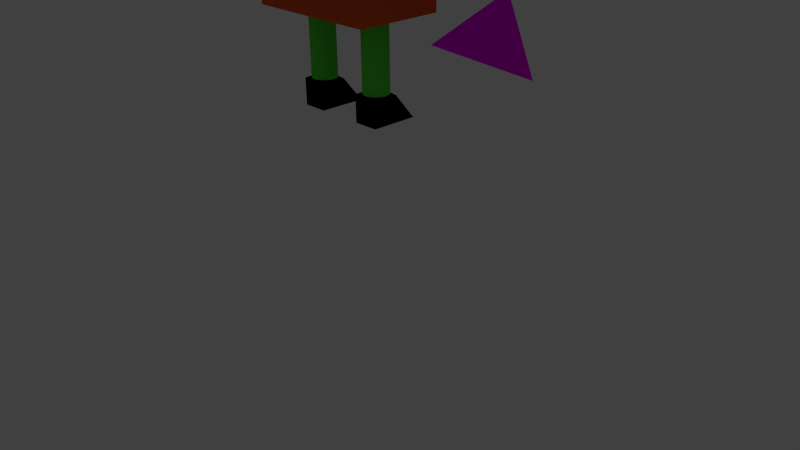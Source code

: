 # Source: standardModelwithoutBackup_v2.blend  (saved by Blender 2.75.0; exported with 4.5.12 LTS)
import bpy
from mathutils import Matrix  # noqa: F401  (used for matrix-valued properties, if any)

bpy.ops.wm.read_factory_settings(use_empty=True)
scene = bpy.context.scene
scene.name = 'Scene'

# ---- collections
col_collection_1 = bpy.data.collections.new('Collection 1'); scene.collection.children.link(col_collection_1)
col_collection_1.hide_render = True
col_collection_1.hide_viewport = True
col_collection_2 = bpy.data.collections.new('Collection 2'); scene.collection.children.link(col_collection_2)
col_collection_3 = bpy.data.collections.new('Collection 3'); scene.collection.children.link(col_collection_3)
col_collection_11 = bpy.data.collections.new('Collection 11'); scene.collection.children.link(col_collection_11)
col_collection_11.hide_render = True
col_collection_11.hide_viewport = True

# ---- images (referenced by path relative to the original .blend; pixels are not part of the script)
import os
ASSET_DIR = os.environ.get("B2B_ASSET_DIR", "")  # directory of the original .blend (textures are referenced by path, not embedded)
HERE = os.path.dirname(os.path.abspath(__file__))  # packed textures are extracted next to this script under _unpacked/

def load_image(name, relpath, width, height, colorspace="sRGB"):
    """Load a texture the original file referenced (path relative to the .blend, or extracted next to this script)."""
    p = next((c for c in (os.path.join(HERE, relpath), os.path.join(ASSET_DIR, relpath)) if relpath and os.path.exists(c)), "")
    if p:
        img = bpy.data.images.load(p, check_existing=True)
        img.name = name
    else:  # same state as the original file: an image datablock whose file is absent (Cycles renders it pink)
        img = bpy.data.images.new(name, width, height)
        img.source = "FILE"
        img.filepath = "//" + (relpath or name)
    img.colorspace_settings.name = colorspace
    return img
img_geo_texture_png = load_image('GEO_Texture.png', 'GEO_Texture.png', 1024, 1024, 'sRGB')

# ---- materials (node trees are filled in below, after node groups)
mat_geo_texture = bpy.data.materials.new('Geo_texture')
mat_geo_texture.alpha_threshold = 0.0
mat_geo_texture.diffuse_color = (0.64, 0.64, 0.64, 1.0)
mat_geo_texture.specular_color = (0.5, 0.5, 0.5)
mat_geo_texture.roughness = 0.5
mat_geo_texture.specular_intensity = 1.0
mat_foot = bpy.data.materials.new('foot')
mat_foot.alpha_threshold = 0.0
mat_foot.diffuse_color = (0.0, 0.0, 0.0, 1.0)
mat_foot.roughness = 0.5
mat_foot.line_color = (0.0, 0.0, 0.0, 1.0)
mat_leg = bpy.data.materials.new('leg')
mat_leg.alpha_threshold = 0.0
mat_leg.diffuse_color = (0.09723, 0.8, 0.05313, 1.0)
mat_leg.roughness = 0.5
mat_leg.line_color = (0.0, 0.0, 0.0, 1.0)
mat_arm = bpy.data.materials.new('arm')
mat_arm.alpha_threshold = 0.0
mat_arm.diffuse_color = (0.106, 0.3521, 0.8, 1.0)
mat_arm.roughness = 0.5
mat_torso = bpy.data.materials.new('torso')
mat_torso.alpha_threshold = 0.0
mat_torso.diffuse_color = (0.8, 0.1104, 0.02701, 1.0)
mat_torso.roughness = 0.5
mat_torso.line_color = (0.0, 0.0, 0.0, 1.0)
mat_face = bpy.data.materials.new('face')
mat_face.alpha_threshold = 0.0
mat_face.diffuse_color = (0.8, 0.5898, 0.2262, 1.0)
mat_face.roughness = 0.5
mat_face.line_color = (0.0, 0.0, 0.0, 1.0)
mat_hair = bpy.data.materials.new('hair')
mat_hair.alpha_threshold = 0.0
mat_hair.diffuse_color = (0.8, 0.1329, 0.02321, 1.0)
mat_hair.roughness = 0.5

# ---- material node trees
mat_geo_texture.use_nodes = True; mat_geo_texture.node_tree.nodes.clear()
_N = mat_geo_texture.node_tree.nodes; _L = mat_geo_texture.node_tree.links
n0 = _N.new('ShaderNodeOutputMaterial'); n0.name = 'Material Output'; n0.location = (300, 300)
n1 = _N.new('ShaderNodeBsdfDiffuse'); n1.name = 'Diffuse BSDF'; n1.location = (10, 300)
n2 = _N.new('ShaderNodeTexImage'); n2.name = 'Image Texture'; n2.location = (-209, 306)
n2.width = 140
n2.image = img_geo_texture_png
_L.new(n1.outputs[0], n0.inputs[0])
_L.new(n2.outputs[0], n1.inputs[0])
n0.is_active_output = True

# ---- world
world_world = bpy.data.worlds.new('World'); scene.world = world_world
world_world.color = (0.05088, 0.05088, 0.05088)
world_world.use_sun_shadow = False
world_world.sun_shadow_jitter_overblur = 0.0
world_world.cycles.sampling_method = 'MANUAL'
world_world.cycles.sample_map_resolution = 256

# ---- cameras
cam_camera = bpy.data.cameras.new('Camera')
cam_camera.clip_end = 100.0
cam_camera.lens = 35.0
cam_camera.sensor_width = 32.0
cam_camera.sensor_height = 18.0
cam_camera.ortho_scale = 7.314
cam_camera.dof.focus_distance = 0.0

# ---- lights
light_lamp = bpy.data.lights.new('Lamp', 'POINT')
light_lamp.transmission_factor = 0.0
light_lamp.cutoff_distance = 30.0
light_lamp.energy = 100.0
light_lamp.shadow_buffer_clip_start = 1.001
light_lamp.shadow_soft_size = 0.1
light_lamp.shadow_maximum_resolution = 0.006
light_lamp.use_absolute_resolution = True
light_lamp.cycles.use_multiple_importance_sampling = False

# ---- meshes
me_cube = bpy.data.meshes.new('Cube')
me_cube.from_pydata([(0.0397, -0.9491, -1.434), (0.0397, -0.9491, 1.434), (-0.0397, -1.0, 1.606), (-0.0397, -1.0, -1.606), (0.0397, 0.3214, 1e-06), (-0.0397, 0.4231, 0.0)], [], [(0, 1, 2, 3), (0, 4, 1), (1, 4, 5, 2), (2, 5, 3), (4, 0, 3, 5)])
me_cube.polygons.foreach_set('use_smooth', [True] * 5)
_k = set([(0, 1), (0, 3), (0, 4), (1, 2), (1, 4), (2, 3), (2, 5), (3, 5), (4, 5)])
me_cube.attributes.new('sharp_edge', 'BOOLEAN', 'EDGE').data.foreach_set('value', [ (min(e.vertices), max(e.vertices)) in _k for e in me_cube.edges])
_uv = me_cube.uv_layers.new(name='UVMap')
_uv.uv.foreach_set('vector', [0.6919, 0.3207, 0.2324, 0.3207, 0.2009, 0.2345, 0.7155, 0.2345, 0.6919, 0.3207, 0.4621, 0.5244, 0.2324, 0.3207, 0.2324, 0.3207, 0.4621, 0.5244, 0.402, 0.5958, 0.1446, 0.3677, 0.1993, 0.8905, 0.4567, 0.6624, 0.714, 0.8905, 0.4621, 0.5244, 0.6919, 0.3207, 0.76, 0.3638, 0.5027, 0.5919])
me_cube.materials.append(mat_geo_texture)
me_cube.use_remesh_preserve_volume = False
me_cube.use_remesh_preserve_attributes = False
me_cube.use_mirror_vertex_groups = False
me_cube.update()
me_cube.normals_split_custom_set([tuple(v) for v in zip(*[iter([0.5394, -0.8421, 0.0, 0.5394, -0.8421, 0.0, 0.5394, -0.8421, 0.0, 0.5394, -0.8421, 0.0, 1.0, 0.0, 0.0, 1.0, 0.0, 0.0, 1.0, 0.0, 0.0, 0.692, 0.5402, 0.4788, 0.692, 0.5402, 0.4788, 0.692, 0.5402, 0.4788, 0.692, 0.5402, 0.4788, -1.0, -3.26e-09, 0.0, -1.0, -3.26e-09, 0.0, -1.0, -3.26e-09, 0.0, 0.692, 0.5402, -0.4788, 0.692, 0.5402, -0.4788, 0.692, 0.5402, -0.4788, 0.692, 0.5402, -0.4788])] * 3)])
me_cube_001 = bpy.data.meshes.new('Cube.001')
me_cube_001.from_pydata([(5.719, 1.064, -0.07304), (5.719, 6.149, -0.07304), (5.911, 1.064, -0.06301), (5.911, 6.149, -0.06301), (6.095, 1.064, -0.03329), (6.095, 6.149, -0.03329), (6.265, 1.064, 0.01497), (6.265, 6.149, 0.01497), (6.414, 1.064, 0.07991), (6.414, 6.149, 0.07991), (6.536, 1.064, 0.159), (6.536, 6.149, 0.159), (6.627, 1.064, 0.2493), (6.627, 6.149, 0.2493), (6.683, 1.064, 0.3473), (6.683, 6.149, 0.3473), (6.702, 1.064, 0.4492), (6.702, 6.149, 0.4492), (6.683, 1.064, 0.5511), (6.683, 6.149, 0.5511), (6.627, 1.064, 0.649), (6.627, 6.149, 0.649), (6.536, 1.064, 0.7393), (6.536, 6.149, 0.7393), (6.414, 1.064, 0.8184), (6.414, 6.149, 0.8184), (6.265, 1.064, 0.8834), (6.265, 6.149, 0.8834), (6.095, 1.064, 0.9316), (6.095, 6.149, 0.9316), (5.911, 1.064, 0.9614), (5.911, 6.149, 0.9614), (5.719, 1.064, 0.9714), (5.719, 6.149, 0.9714), (5.527, 1.064, 0.9614), (5.527, 6.149, 0.9614), (5.343, 1.064, 0.9316), (5.343, 6.149, 0.9316), (5.173, 1.064, 0.8834), (5.173, 6.149, 0.8834), (5.025, 1.064, 0.8184), (5.025, 6.149, 0.8184), (4.902, 1.064, 0.7393), (4.902, 6.149, 0.7393), (4.812, 1.064, 0.649), (4.812, 6.149, 0.649), (4.756, 1.064, 0.5511), (4.756, 6.149, 0.5511), (4.737, 1.064, 0.4492), (4.737, 6.149, 0.4492), (4.756, 1.064, 0.3473), (4.756, 6.149, 0.3473), (4.812, 1.064, 0.2493), (4.812, 6.149, 0.2493), (4.902, 1.064, 0.159), (4.902, 6.149, 0.159), (5.025, 1.064, 0.07991), (5.025, 6.149, 0.07991), (5.173, 1.064, 0.01497), (5.173, 6.149, 0.01497), (5.343, 1.064, -0.03329), (5.343, 6.149, -0.03329), (5.527, 1.064, -0.06301), (5.527, 6.149, -0.06301), (6.681, -1.0, -1.0), (4.681, -1.0, -1.0), (4.719, 0.9213, -0.09624), (6.681, 1.0, 1.0), (6.681, -1.0, 1.0), (4.681, -1.0, 1.0), (4.681, 1.0, 1.0), (6.678, 0.9213, -0.08037), (6.675, -1.007, -0.9623), (4.722, 0.9083, -0.1038), (8.127, 12.55, 0.9151), (16.39, 12.55, 0.9151), (8.127, 12.7, 0.9068), (16.39, 12.7, 0.9068), (8.127, 12.85, 0.8823), (16.39, 12.85, 0.8823), (8.127, 12.98, 0.8425), (16.39, 12.98, 0.8425), (8.127, 13.09, 0.789), (16.39, 13.09, 0.789), (8.127, 13.19, 0.7238), (16.39, 13.19, 0.7238), (8.127, 13.26, 0.6493), (16.39, 13.26, 0.6493), (8.127, 13.3, 0.5686), (16.39, 13.3, 0.5686), (8.127, 13.32, 0.4846), (16.39, 13.32, 0.4846), (8.127, 13.3, 0.4006), (16.39, 13.3, 0.4006), (8.127, 13.26, 0.3199), (16.39, 13.26, 0.3199), (8.127, 13.19, 0.2454), (16.39, 13.19, 0.2454), (8.127, 13.09, 0.1802), (16.39, 13.09, 0.1802), (8.127, 12.98, 0.1267), (16.39, 12.98, 0.1267), (8.127, 12.85, 0.08689), (16.39, 12.85, 0.08689), (8.127, 12.7, 0.06239), (16.39, 12.7, 0.06239), (8.127, 12.55, 0.05412), (16.39, 12.55, 0.05412), (8.127, 12.4, 0.06239), (16.39, 12.4, 0.06239), (8.127, 12.26, 0.08689), (16.39, 12.26, 0.08689), (8.127, 12.12, 0.1267), (16.39, 12.12, 0.1267), (8.127, 12.01, 0.1802), (16.39, 12.01, 0.1802), (8.127, 11.91, 0.2454), (16.39, 11.91, 0.2454), (8.127, 11.84, 0.3199), (16.39, 11.84, 0.3199), (8.127, 11.8, 0.4006), (16.39, 11.8, 0.4006), (8.127, 11.78, 0.4846), (16.39, 11.78, 0.4846), (8.127, 11.8, 0.5686), (16.39, 11.8, 0.5686), (8.127, 11.84, 0.6493), (16.39, 11.84, 0.6493), (8.127, 11.91, 0.7238), (16.39, 11.91, 0.7238), (8.127, 12.01, 0.789), (16.39, 12.01, 0.789), (8.127, 12.12, 0.8425), (16.39, 12.12, 0.8425), (8.127, 12.26, 0.8823), (16.39, 12.26, 0.8823), (8.127, 12.4, 0.9068), (16.39, 12.4, 0.9068), (-10.73, 12.55, 0.9151), (-2.463, 12.55, 0.9151), (-10.73, 12.7, 0.9068), (-2.463, 12.7, 0.9068), (-10.73, 12.85, 0.8823), (-2.463, 12.85, 0.8823), (-10.73, 12.98, 0.8425), (-2.463, 12.98, 0.8425), (-10.73, 13.09, 0.789), (-2.463, 13.09, 0.789), (-10.73, 13.19, 0.7238), (-2.463, 13.19, 0.7238), (-10.73, 13.26, 0.6493), (-2.463, 13.26, 0.6493), (-10.73, 13.3, 0.5686), (-2.463, 13.3, 0.5686), (-10.73, 13.32, 0.4846), (-2.463, 13.32, 0.4846), (-10.73, 13.3, 0.4006), (-2.463, 13.3, 0.4006), (-10.73, 13.26, 0.3199), (-2.463, 13.26, 0.3199), (-10.73, 13.19, 0.2454), (-2.463, 13.19, 0.2454), (-10.73, 13.09, 0.1802), (-2.463, 13.09, 0.1802), (-10.73, 12.98, 0.1267), (-2.463, 12.98, 0.1267), (-10.73, 12.85, 0.08689), (-2.463, 12.85, 0.08689), (-10.73, 12.7, 0.06239), (-2.463, 12.7, 0.06239), (-10.73, 12.55, 0.05412), (-2.463, 12.55, 0.05412), (-10.73, 12.4, 0.06239), (-2.463, 12.4, 0.06239), (-10.73, 12.26, 0.08689), (-2.463, 12.26, 0.08689), (-10.73, 12.12, 0.1267), (-2.463, 12.12, 0.1267), (-10.73, 12.01, 0.1802), (-2.463, 12.01, 0.1802), (-10.73, 11.91, 0.2454), (-2.463, 11.91, 0.2454), (-10.73, 11.84, 0.3199), (-2.463, 11.84, 0.3199), (-10.73, 11.8, 0.4006), (-2.463, 11.8, 0.4006), (-10.73, 11.78, 0.4846), (-2.463, 11.78, 0.4846), (-10.73, 11.8, 0.5686), (-2.463, 11.8, 0.5686), (-10.73, 11.84, 0.6493), (-2.463, 11.84, 0.6493), (-10.73, 11.91, 0.7238), (-2.463, 11.91, 0.7238), (-10.73, 12.01, 0.789), (-2.463, 12.01, 0.789), (-10.73, 12.12, 0.8425), (-2.463, 12.12, 0.8425), (-10.73, 12.26, 0.8823), (-2.463, 12.26, 0.8823), (-10.73, 12.4, 0.9068), (-2.463, 12.4, 0.9068), (0.03851, 1.064, -0.07304), (0.03851, 6.149, -0.07304), (0.2302, 1.064, -0.06301), (0.2302, 6.149, -0.06301), (0.4144, 1.064, -0.03329), (0.4144, 6.149, -0.03329), (0.5843, 1.064, 0.01497), (0.5843, 6.149, 0.01497), (0.7331, 1.064, 0.07991), (0.7331, 6.149, 0.07991), (0.8553, 1.064, 0.159), (0.8553, 6.149, 0.159), (0.9461, 1.064, 0.2493), (0.9461, 6.149, 0.2493), (1.002, 1.064, 0.3473), (1.002, 6.149, 0.3473), (1.021, 1.064, 0.4492), (1.021, 6.149, 0.4492), (1.002, 1.064, 0.5511), (1.002, 6.149, 0.5511), (0.9461, 1.064, 0.649), (0.9461, 6.149, 0.649), (0.8553, 1.064, 0.7393), (0.8553, 6.149, 0.7393), (0.7331, 1.064, 0.8184), (0.7331, 6.149, 0.8184), (0.5843, 1.064, 0.8834), (0.5843, 6.149, 0.8834), (0.4144, 1.064, 0.9316), (0.4144, 6.149, 0.9316), (0.2302, 1.064, 0.9614), (0.2302, 6.149, 0.9614), (0.03851, 1.064, 0.9714), (0.03851, 6.149, 0.9714), (-0.1531, 1.064, 0.9614), (-0.1531, 6.149, 0.9614), (-0.3374, 1.064, 0.9316), (-0.3374, 6.149, 0.9316), (-0.5073, 1.064, 0.8834), (-0.5073, 6.149, 0.8834), (-0.6561, 1.064, 0.8184), (-0.6561, 6.149, 0.8184), (-0.7783, 1.064, 0.7393), (-0.7783, 6.149, 0.7393), (-0.8691, 1.064, 0.649), (-0.8691, 6.149, 0.649), (-0.925, 1.064, 0.5511), (-0.925, 6.149, 0.5511), (-0.9439, 1.064, 0.4492), (-0.9439, 6.149, 0.4492), (-0.925, 1.064, 0.3473), (-0.925, 6.149, 0.3473), (-0.8691, 1.064, 0.2493), (-0.8691, 6.149, 0.2493), (-0.7783, 1.064, 0.159), (-0.7783, 6.149, 0.159), (-0.6561, 1.064, 0.07991), (-0.6561, 6.149, 0.07991), (-0.5073, 1.064, 0.01497), (-0.5073, 6.149, 0.01497), (-0.3374, 1.064, -0.03329), (-0.3374, 6.149, -0.03329), (-0.1531, 1.064, -0.06301), (-0.1531, 6.149, -0.06301), (1.0, -1.0, -1.0), (-1.0, -1.0, -1.0), (-0.9619, 0.9213, -0.09625), (1.0, 1.0, 1.0), (1.0, -1.0, 1.0), (-1.0, -1.0, 1.0), (-1.0, 1.0, 1.0), (0.9972, 0.9213, -0.08037), (0.9949, -1.007, -0.9623), (-0.959, 0.9083, -0.1038), (8.184, 14.95, -1.384), (8.184, 14.95, 2.204), (-2.504, 14.95, 2.204), (-2.504, 14.95, -1.384), (8.184, 21.67, -1.384), (8.184, 21.67, 2.204), (-2.504, 21.67, 2.204), (-2.504, 21.67, -1.384), (8.184, 6.236, -1.369), (8.184, 6.236, 2.219), (-2.504, 6.236, 2.219), (-2.504, 6.236, -1.369), (8.184, 14.97, -1.369), (8.184, 14.97, 2.219), (-2.504, 14.97, 2.219), (-2.504, 14.97, -1.369), (8.184, 20.32, -1.384), (-2.504, 20.32, -1.384), (5.719, 3.606, -0.07304), (5.911, 3.606, -0.06301), (6.095, 3.606, -0.03329), (6.265, 3.606, 0.01497), (6.414, 3.606, 0.07991), (6.536, 3.606, 0.159), (6.627, 3.606, 0.2493), (6.683, 3.606, 0.3473), (6.702, 3.606, 0.4492), (6.683, 3.606, 0.5511), (6.627, 3.606, 0.649), (6.536, 3.606, 0.7393), (6.414, 3.606, 0.8184), (6.265, 3.606, 0.8834), (6.095, 3.606, 0.9316), (5.911, 3.606, 0.9614), (5.719, 3.606, 0.9714), (5.527, 3.606, 0.9614), (5.343, 3.606, 0.9316), (5.173, 3.606, 0.8834), (5.025, 3.606, 0.8184), (4.902, 3.606, 0.7393), (4.812, 3.606, 0.649), (4.756, 3.606, 0.5511), (4.737, 3.606, 0.4492), (4.756, 3.606, 0.3473), (4.812, 3.606, 0.2493), (4.902, 3.606, 0.159), (5.025, 3.606, 0.07991), (5.173, 3.606, 0.01497), (5.343, 3.606, -0.03329), (5.527, 3.606, -0.06301), (0.03851, 3.606, -0.07304), (0.2302, 3.606, -0.06301), (0.4144, 3.606, -0.03329), (0.5843, 3.606, 0.01497), (0.7331, 3.606, 0.07991), (0.8553, 3.606, 0.159), (0.9461, 3.606, 0.2493), (1.002, 3.606, 0.3473), (1.021, 3.606, 0.4492), (1.002, 3.606, 0.5511), (0.9461, 3.606, 0.649), (0.8553, 3.606, 0.7393), (0.7331, 3.606, 0.8184), (0.5843, 3.606, 0.8834), (0.4144, 3.606, 0.9316), (0.2302, 3.606, 0.9614), (0.03851, 3.606, 0.9714), (-0.1531, 3.606, 0.9614), (-0.3374, 3.606, 0.9316), (-0.5073, 3.606, 0.8834), (-0.6561, 3.606, 0.8184), (-0.7783, 3.606, 0.7393), (-0.8691, 3.606, 0.649), (-0.925, 3.606, 0.5511), (-0.9439, 3.606, 0.4492), (-0.925, 3.606, 0.3473), (-0.8691, 3.606, 0.2493), (-0.7783, 3.606, 0.159), (-0.6561, 3.606, 0.07991), (-0.5073, 3.606, 0.01497), (-0.3374, 3.606, -0.03329), (-0.1531, 3.606, -0.06301)], [], [(294, 1, 3, 295), (295, 3, 5, 296), (296, 5, 7, 297), (297, 7, 9, 298), (298, 9, 11, 299), (299, 11, 13, 300), (300, 13, 15, 301), (301, 15, 17, 302), (302, 17, 19, 303), (303, 19, 21, 304), (304, 21, 23, 305), (305, 23, 25, 306), (306, 25, 27, 307), (307, 27, 29, 308), (308, 29, 31, 309), (309, 31, 33, 310), (310, 33, 35, 311), (311, 35, 37, 312), (312, 37, 39, 313), (313, 39, 41, 314), (314, 41, 43, 315), (315, 43, 45, 316), (316, 45, 47, 317), (317, 47, 49, 318), (318, 49, 51, 319), (319, 51, 53, 320), (320, 53, 55, 321), (321, 55, 57, 322), (322, 57, 59, 323), (323, 59, 61, 324), (3, 1, 63, 61, 59, 57, 55, 53, 51, 49, 47, 45, 43, 41, 39, 37, 35, 33, 31, 29, 27, 25, 23, 21, 19, 17, 15, 13, 11, 9, 7, 5), (325, 63, 1, 294), (324, 61, 63, 325), (0, 2, 4, 6, 8, 10, 12, 14, 16, 18, 20, 22, 24, 26, 28, 30, 32, 34, 36, 38, 40, 42, 44, 46, 48, 50, 52, 54, 56, 58, 60, 62), (67, 70, 69, 68), (64, 68, 69, 65), (65, 69, 70, 66), (72, 65, 73, 71), (64, 72, 71, 67, 68), (8, 71, 67, 70, 66, 62, 60, 58, 56, 54, 52, 50, 48, 46, 44, 42, 40, 38, 36, 34, 32, 30, 28, 26, 24, 22, 20, 18, 16, 14, 12, 10), (71, 73, 62, 8), (74, 75, 77, 76), (76, 77, 79, 78), (78, 79, 81, 80), (80, 81, 83, 82), (82, 83, 85, 84), (84, 85, 87, 86), (86, 87, 89, 88), (88, 89, 91, 90), (90, 91, 93, 92), (92, 93, 95, 94), (94, 95, 97, 96), (96, 97, 99, 98), (98, 99, 101, 100), (100, 101, 103, 102), (102, 103, 105, 104), (104, 105, 107, 106), (106, 107, 109, 108), (108, 109, 111, 110), (110, 111, 113, 112), (112, 113, 115, 114), (114, 115, 117, 116), (116, 117, 119, 118), (118, 119, 121, 120), (120, 121, 123, 122), (122, 123, 125, 124), (124, 125, 127, 126), (126, 127, 129, 128), (128, 129, 131, 130), (130, 131, 133, 132), (132, 133, 135, 134), (77, 75, 137, 135, 133, 131, 129, 127, 125, 123, 121, 119, 117, 115, 113, 111, 109, 107, 105, 103, 101, 99, 97, 95, 93, 91, 89, 87, 85, 83, 81, 79), (136, 137, 75, 74), (134, 135, 137, 136), (74, 76, 78, 80, 82, 84, 86, 88, 90, 92, 94, 96, 98, 100, 102, 104, 106, 108, 110, 112, 114, 116, 118, 120, 122, 124, 126, 128, 130, 132, 134, 136), (138, 139, 141, 140), (140, 141, 143, 142), (142, 143, 145, 144), (144, 145, 147, 146), (146, 147, 149, 148), (148, 149, 151, 150), (150, 151, 153, 152), (152, 153, 155, 154), (154, 155, 157, 156), (156, 157, 159, 158), (158, 159, 161, 160), (160, 161, 163, 162), (162, 163, 165, 164), (164, 165, 167, 166), (166, 167, 169, 168), (168, 169, 171, 170), (170, 171, 173, 172), (172, 173, 175, 174), (174, 175, 177, 176), (176, 177, 179, 178), (178, 179, 181, 180), (180, 181, 183, 182), (182, 183, 185, 184), (184, 185, 187, 186), (186, 187, 189, 188), (188, 189, 191, 190), (190, 191, 193, 192), (192, 193, 195, 194), (194, 195, 197, 196), (196, 197, 199, 198), (141, 139, 201, 199, 197, 195, 193, 191, 189, 187, 185, 183, 181, 179, 177, 175, 173, 171, 169, 167, 165, 163, 161, 159, 157, 155, 153, 151, 149, 147, 145, 143), (200, 201, 139, 138), (198, 199, 201, 200), (138, 140, 142, 144, 146, 148, 150, 152, 154, 156, 158, 160, 162, 164, 166, 168, 170, 172, 174, 176, 178, 180, 182, 184, 186, 188, 190, 192, 194, 196, 198, 200), (326, 203, 205, 327), (327, 205, 207, 328), (328, 207, 209, 329), (329, 209, 211, 330), (330, 211, 213, 331), (331, 213, 215, 332), (332, 215, 217, 333), (333, 217, 219, 334), (334, 219, 221, 335), (335, 221, 223, 336), (336, 223, 225, 337), (337, 225, 227, 338), (338, 227, 229, 339), (339, 229, 231, 340), (340, 231, 233, 341), (341, 233, 235, 342), (342, 235, 237, 343), (343, 237, 239, 344), (344, 239, 241, 345), (345, 241, 243, 346), (346, 243, 245, 347), (347, 245, 247, 348), (348, 247, 249, 349), (349, 249, 251, 350), (350, 251, 253, 351), (351, 253, 255, 352), (352, 255, 257, 353), (353, 257, 259, 354), (354, 259, 261, 355), (355, 261, 263, 356), (205, 203, 265, 263, 261, 259, 257, 255, 253, 251, 249, 247, 245, 243, 241, 239, 237, 235, 233, 231, 229, 227, 225, 223, 221, 219, 217, 215, 213, 211, 209, 207), (357, 265, 203, 326), (356, 263, 265, 357), (202, 204, 206, 208, 210, 212, 214, 216, 218, 220, 222, 224, 226, 228, 230, 232, 234, 236, 238, 240, 242, 244, 246, 248, 250, 252, 254, 256, 258, 260, 262, 264), (269, 272, 271, 270), (266, 270, 271, 267), (267, 271, 272, 268), (274, 267, 275, 273), (266, 274, 273, 269, 270), (210, 273, 269, 272, 268, 264, 262, 260, 258, 256, 254, 252, 250, 248, 246, 244, 242, 240, 238, 236, 234, 232, 230, 228, 226, 224, 222, 220, 218, 216, 214, 212), (273, 275, 264, 210), (276, 277, 278, 279), (280, 283, 282, 281), (276, 292, 280, 281, 277), (277, 281, 282, 278), (278, 282, 283, 293, 279), (292, 276, 279, 293), (284, 285, 286, 287), (288, 291, 290, 289), (284, 288, 289, 285), (285, 289, 290, 286), (286, 290, 291, 287), (288, 284, 287, 291), (280, 292, 293, 283), (60, 324, 325, 62), (62, 325, 294, 0), (58, 323, 324, 60), (56, 322, 323, 58), (54, 321, 322, 56), (52, 320, 321, 54), (50, 319, 320, 52), (48, 318, 319, 50), (46, 317, 318, 48), (44, 316, 317, 46), (42, 315, 316, 44), (40, 314, 315, 42), (38, 313, 314, 40), (36, 312, 313, 38), (34, 311, 312, 36), (32, 310, 311, 34), (30, 309, 310, 32), (28, 308, 309, 30), (26, 307, 308, 28), (24, 306, 307, 26), (22, 305, 306, 24), (20, 304, 305, 22), (18, 303, 304, 20), (16, 302, 303, 18), (14, 301, 302, 16), (12, 300, 301, 14), (10, 299, 300, 12), (8, 298, 299, 10), (6, 297, 298, 8), (4, 296, 297, 6), (2, 295, 296, 4), (0, 294, 295, 2), (262, 356, 357, 264), (264, 357, 326, 202), (260, 355, 356, 262), (258, 354, 355, 260), (256, 353, 354, 258), (254, 352, 353, 256), (252, 351, 352, 254), (250, 350, 351, 252), (248, 349, 350, 250), (246, 348, 349, 248), (244, 347, 348, 246), (242, 346, 347, 244), (240, 345, 346, 242), (238, 344, 345, 240), (236, 343, 344, 238), (234, 342, 343, 236), (232, 341, 342, 234), (230, 340, 341, 232), (228, 339, 340, 230), (226, 338, 339, 228), (224, 337, 338, 226), (222, 336, 337, 224), (220, 335, 336, 222), (218, 334, 335, 220), (216, 333, 334, 218), (214, 332, 333, 216), (212, 331, 332, 214), (210, 330, 331, 212), (208, 329, 330, 210), (206, 328, 329, 208), (204, 327, 328, 206), (202, 326, 327, 204)])
me_cube_001.polygons.foreach_set('material_index', [1, 1, 1, 1, 1, 1, 1, 1, 1, 1, 1, 1, 1, 1, 1, 1, 1, 1, 1, 1, 1, 1, 1, 1, 1, 1, 1, 1, 1, 1, 1, 1, 1, 1, 0, 0, 0, 0, 0, 0, 0, 2, 2, 2, 2, 2, 2, 2, 2, 2, 2, 2, 2, 2, 2, 2, 2, 2, 2, 2, 2, 2, 2, 2, 2, 2, 2, 2, 2, 2, 2, 2, 2, 2, 2, 2, 2, 2, 2, 2, 2, 2, 2, 2, 2, 2, 2, 2, 2, 2, 2, 2, 2, 2, 2, 2, 2, 2, 2, 2, 2, 2, 2, 2, 2, 2, 2, 2, 2, 1, 1, 1, 1, 1, 1, 1, 1, 1, 1, 1, 1, 1, 1, 1, 1, 1, 1, 1, 1, 1, 1, 1, 1, 1, 1, 1, 1, 1, 1, 1, 1, 1, 1, 0, 0, 0, 0, 0, 0, 0, 4, 5, 5, 5, 5, 4, 3, 3, 3, 3, 3, 3, 5, 1, 1, 1, 1, 1, 1, 1, 1, 1, 1, 1, 1, 1, 1, 1, 1, 1, 1, 1, 1, 1, 1, 1, 1, 1, 1, 1, 1, 1, 1, 1, 1, 1, 1, 1, 1, 1, 1, 1, 1, 1, 1, 1, 1, 1, 1, 1, 1, 1, 1, 1, 1, 1, 1, 1, 1, 1, 1, 1, 1, 1, 1, 1, 1])
_uv = me_cube_001.uv_layers.new(name='UVMap')
_uv.uv.foreach_set('vector', [0.0, 0.0, 0.0, 0.0, 0.0, 0.0, 0.0, 0.0, 0.0, 0.0, 0.0, 0.0, 0.0, 0.0, 0.0, 0.0, 0.0, 0.0, 0.0, 0.0, 0.0, 0.0, 0.0, 0.0, 0.0, 0.0, 0.0, 0.0, 0.0, 0.0, 0.0, 0.0, 0.0, 0.0, 0.0, 0.0, 0.0, 0.0, 0.0, 0.0, 0.0, 0.0, 0.0, 0.0, 0.0, 0.0, 0.0, 0.0, 0.0, 0.0, 0.0, 0.0, 0.0, 0.0, 0.0, 0.0, 0.0, 0.0, 0.0, 0.0, 0.0, 0.0, 0.0, 0.0, 0.0, 0.0, 0.0, 0.0, 0.0, 0.0, 0.0, 0.0, 0.0, 0.0, 0.0, 0.0, 0.0, 0.0, 0.0, 0.0, 0.0, 0.0, 0.0, 0.0, 0.0, 0.0, 0.0, 0.0, 0.0, 0.0, 0.0, 0.0, 0.0, 0.0, 0.0, 0.0, 0.0, 0.0, 0.0, 0.0, 0.0, 0.0, 0.0, 0.0, 0.0, 0.0, 0.0, 0.0, 0.0, 0.0, 0.0, 0.0, 0.0, 0.0, 0.0, 0.0, 0.0, 0.0, 0.0, 0.0, 0.0, 0.0, 0.0, 0.0, 0.0, 0.0, 0.0, 0.0, 0.0, 0.0, 0.0, 0.0, 0.0, 0.0, 0.0, 0.0, 0.0, 0.0, 0.0, 0.0, 0.0, 0.0, 0.0, 0.0, 0.0, 0.0, 0.0, 0.0, 0.0, 0.0, 0.0, 0.0, 0.0, 0.0, 0.0, 0.0, 0.0, 0.0, 0.0, 0.0, 0.0, 0.0, 0.0, 0.0, 0.0, 0.0, 0.0, 0.0, 0.0, 0.0, 0.0, 0.0, 0.0, 0.0, 0.0, 0.0, 0.0, 0.0, 0.0, 0.0, 0.0, 0.0, 0.0, 0.0, 0.0, 0.0, 0.0, 0.0, 0.0, 0.0, 0.0, 0.0, 0.0, 0.0, 0.0, 0.0, 0.0, 0.0, 0.0, 0.0, 0.0, 0.0, 0.0, 0.0, 0.0, 0.0, 0.0, 0.0, 0.0, 0.0, 0.0, 0.0, 0.0, 0.0, 0.0, 0.0, 0.0, 0.0, 0.0, 0.0, 0.0, 0.0, 0.0, 0.0, 0.0, 0.0, 0.0, 0.0, 0.0, 0.0, 0.0, 0.0, 0.0, 0.0, 0.0, 0.0, 0.0, 0.0, 0.0, 0.0, 0.0, 0.0, 0.0, 0.0, 0.0, 0.0, 0.0, 0.0, 0.0, 0.0, 0.0, 0.0, 0.0, 0.0, 0.0, 0.0, 0.0, 0.0, 0.0, 0.0, 0.0, 0.0, 0.0, 0.0, 0.0, 0.0, 0.0, 0.0, 0.0, 0.0, 0.0, 0.0, 0.0, 0.0, 0.0, 0.0, 0.0, 0.0, 0.0, 0.0, 0.0, 0.0, 0.0, 0.0, 0.0, 0.0, 0.0, 0.0, 0.0, 0.0, 0.0, 0.0, 0.0, 0.0, 0.0, 0.0, 0.0, 0.0, 0.0, 0.0, 0.0, 0.0, 0.0, 0.0, 0.0, 0.0, 0.0, 0.0, 0.0, 0.0, 0.0, 0.0, 0.0, 0.0, 0.0, 0.0, 0.0, 0.0, 0.0, 0.0, 0.0, 0.0, 0.0, 0.0, 0.0, 0.0, 0.0, 0.0, 0.0, 0.0, 0.0, 0.0, 0.0, 0.0, 0.0, 0.0, 0.0, 0.0, 0.0, 0.0, 0.0, 0.0, 0.0, 0.0, 0.0, 0.0, 0.0, 0.0, 0.0, 0.0, 0.0, 0.0, 0.0, 0.0, 0.0, 0.0, 0.0, 0.0, 0.0, 0.0, 0.0, 0.0, 0.0, 0.0, 0.0, 0.0, 0.0, 0.0, 0.0, 0.0, 0.0, 0.0, 0.0, 0.0, 0.0, 0.0, 0.0, 0.0, 0.0, 0.0, 0.0, 0.0, 0.0, 0.0, 0.0, 0.0, 0.0, 0.0, 0.0, 0.0, 0.0, 0.0, 0.0, 0.0, 0.0, 0.0, 0.0, 0.0, 0.0, 0.0, 0.0, 0.0, 0.0, 0.0, 0.0, 0.0, 0.0, 0.0, 0.0, 0.0, 0.0, 0.0, 0.0, 0.0, 0.0, 0.0, 0.0, 0.0, 0.0, 0.0, 0.0, 0.0, 0.0, 0.0, 0.0, 0.0, 0.0, 0.0, 0.0, 0.0, 0.0, 0.0, 0.0, 0.0, 0.0, 0.0, 0.0, 0.0, 0.0, 0.0, 0.0, 0.0, 0.0, 0.0, 0.0, 0.0, 0.0, 0.0, 0.0, 0.0, 0.0, 0.0, 0.0, 0.0, 0.0, 0.0, 0.0, 0.0, 0.0, 0.0, 0.0, 0.0, 0.0, 0.0, 0.0, 0.0, 0.0, 0.0, 0.0, 0.0, 0.0, 0.0, 0.0, 0.0, 0.0, 0.0, 0.0, 0.0, 0.0, 0.0, 0.0, 0.0, 0.0, 0.0, 0.0, 0.0, 0.0, 0.0, 0.0, 0.0, 0.0, 0.0, 0.0, 0.0, 0.0, 0.0, 0.0, 0.0, 0.0, 0.0, 0.0, 0.0, 0.0, 0.0, 0.0, 0.0, 0.0, 0.0, 0.0, 0.0, 0.0, 0.0, 0.0, 0.0, 0.0, 0.0, 0.0, 0.0, 0.0, 0.0, 0.0, 0.0, 0.0, 0.0, 0.0, 0.0, 0.0, 0.0, 0.0, 0.0, 0.0, 0.0, 0.0, 0.0, 0.0, 0.0, 0.0, 0.0, 0.0, 0.0, 0.0, 0.0, 0.0, 0.0, 0.0, 0.0, 0.0, 0.0, 0.0, 0.0, 0.0, 0.0, 0.0, 0.0, 0.0, 0.0, 0.0, 0.0, 0.0, 0.0, 0.0, 0.0, 0.0, 0.0, 0.0, 0.0, 0.0, 0.0, 0.0, 0.0, 0.0, 0.0, 0.0, 0.0, 0.0, 0.0, 0.0, 0.0, 0.0, 0.0, 0.0, 0.0, 0.0, 0.0, 0.0, 0.0, 0.0, 0.0, 0.0, 0.0, 0.0, 0.0, 0.0, 0.0, 0.0, 0.0, 0.0, 0.0, 0.0, 0.0, 0.0, 0.0, 0.0, 0.0, 0.0, 0.0, 0.0, 0.0, 0.0, 0.0, 0.0, 0.0, 0.0, 0.0, 0.0, 0.0, 0.0, 0.0, 0.0, 0.0, 0.0, 0.0, 0.0, 0.0, 0.0, 0.0, 0.0, 0.0, 0.0, 0.0, 0.0, 0.0, 0.0, 0.0, 0.0, 0.0, 0.0, 0.0, 0.0, 0.0, 0.0, 0.0, 0.0, 0.0, 0.0, 0.0, 0.0, 0.0, 0.0, 0.0, 0.0, 0.0, 0.0, 0.0, 0.0, 0.0, 0.0, 0.0, 0.0, 0.0, 0.0, 0.0, 0.0, 0.0, 0.0, 0.0, 0.0, 0.0, 0.0, 0.0, 0.0, 0.0, 0.0, 0.0, 0.0, 0.0, 0.0, 0.0, 0.0, 0.0, 0.0, 0.0, 0.0, 0.0, 0.0, 0.0, 0.0, 0.0, 0.0, 0.0, 0.0, 0.0, 0.0, 0.0, 0.0, 0.0, 0.0, 0.0, 0.0, 0.0, 0.0, 0.0, 0.0, 0.0, 0.0, 0.0, 0.0, 0.0, 0.0, 0.0, 0.0, 0.0, 0.0, 0.0, 0.0, 0.0, 0.0, 0.0, 0.0, 0.0, 0.0, 0.0, 0.0, 0.0, 0.0, 0.0, 0.0, 0.0, 0.0, 0.0, 0.0, 0.0, 0.0, 0.0, 0.0, 0.0, 0.0, 0.0, 0.0, 0.0, 0.0, 0.0, 0.0, 0.0, 0.0, 0.0, 0.0, 0.0, 0.0, 0.0, 0.0, 0.0, 0.0, 0.0, 0.0, 0.0, 0.0, 0.0, 0.0, 0.0, 0.0, 0.0, 0.0, 0.0, 0.0, 0.0, 0.0, 0.0, 0.0, 0.0, 0.0, 0.0, 0.0, 0.0, 0.0, 0.0, 0.0, 0.0, 0.0, 0.0, 0.0, 0.0, 0.0, 0.0, 0.0, 0.0, 0.0, 0.0, 0.0, 0.0, 0.0, 0.0, 0.0, 0.0, 0.0, 0.0, 0.0, 0.0, 0.0, 0.0, 0.0, 0.0, 0.0, 0.0, 0.0, 0.0, 0.0, 0.0, 0.0, 0.0, 0.0, 0.0, 0.0, 0.0, 0.0, 0.0, 0.0, 0.0, 0.0, 0.0, 0.0, 0.0, 0.0, 0.0, 0.0, 0.0, 0.0, 0.0, 0.0, 0.0, 0.0, 0.0, 0.0, 0.0, 0.0, 0.0, 0.0, 0.0, 0.0, 0.0, 0.0, 0.0, 0.0, 0.0, 0.0, 0.0, 0.0, 0.0, 0.0, 0.0, 0.0, 0.0, 0.0, 0.0, 0.0, 0.0, 0.0, 0.0, 0.0, 0.0, 0.0, 0.0, 0.0, 0.0, 0.0, 0.0, 0.0, 0.0, 0.0, 0.0, 0.0, 0.0, 0.0, 0.0, 0.0, 0.0, 0.0, 0.0, 0.0, 0.0, 0.0, 0.0, 0.0, 0.0, 0.0, 0.0, 0.0, 0.0, 0.0, 0.0, 0.0, 0.0, 0.0, 0.0, 0.0, 0.0, 0.0, 0.0, 0.0, 0.0, 0.0, 0.0, 0.0, 0.0, 0.0, 0.0, 0.0, 0.0, 0.0, 0.0, 0.0, 0.0, 0.0, 0.0, 0.0, 0.0, 0.0, 0.0, 0.0, 0.0, 0.0, 0.0, 0.0, 0.0, 0.0, 0.0, 0.0, 0.0, 0.0, 0.0, 0.0, 0.0, 0.0, 0.0, 0.0, 0.0, 0.0, 0.0, 0.0, 0.0, 0.0, 0.0, 0.0, 0.0, 0.0, 0.0, 0.0, 0.0, 0.0, 0.0, 0.0, 0.0, 0.0, 0.0, 0.0, 0.0, 0.0, 0.0, 0.0, 0.0, 0.0, 0.0, 0.0, 0.0, 0.0, 0.0, 0.0, 0.0, 0.0, 0.0, 0.0, 0.0, 0.0, 0.0, 0.0, 0.0, 0.0, 0.0, 0.0, 0.0, 0.0, 0.0, 0.0, 0.0, 0.0, 0.0, 0.0, 0.0, 0.0, 0.0, 0.0, 0.0, 0.0, 0.0, 0.0, 0.0, 0.0, 0.0, 0.0, 0.0, 0.0, 0.0, 0.0, 0.0, 0.0, 0.0, 0.0, 0.0, 0.0, 0.0, 0.0, 0.0, 0.0, 0.0, 0.0, 0.0, 0.0, 0.0, 0.0, 0.0, 0.0, 0.0, 0.0, 0.0, 0.0, 0.0, 0.0, 0.0, 0.0, 0.0, 0.0, 0.0, 0.0, 0.0, 0.0, 0.0, 0.0, 0.0, 0.0, 0.0, 0.0, 0.0, 0.0, 0.0, 0.0, 0.0, 0.0, 0.0, 0.0, 0.0, 0.0, 0.0, 0.0, 0.0, 0.0, 0.0, 0.0, 0.0, 0.0, 0.0, 0.0, 0.0, 0.0, 0.0, 0.0, 0.0, 0.0, 0.0, 0.0, 0.0, 0.0, 0.0, 0.0, 0.0, 0.0, 0.0, 0.0, 0.0, 0.0, 0.0, 0.0, 0.0, 0.0, 0.0, 0.0, 0.0, 0.0, 0.0, 0.0, 0.0, 0.0, 0.0, 0.0, 0.0, 0.0, 0.0, 0.0, 0.0, 0.0, 0.0, 0.0, 0.0, 0.0, 0.0, 0.0, 0.0, 0.0, 0.0, 0.0, 0.0, 0.0, 0.0, 0.0, 0.0, 0.0, 0.0, 0.0, 0.0, 0.0, 0.0, 0.0, 0.0, 0.0, 0.0, 0.0, 0.0, 0.0, 0.0, 0.0, 0.0, 0.0, 0.0, 0.0, 0.0, 0.0, 0.0, 0.0, 0.0, 0.0, 0.0, 0.0, 0.0, 0.0, 0.0, 0.0, 0.0, 0.0, 0.0, 0.0, 0.0, 0.0, 0.0, 0.0, 0.0, 0.0, 0.0, 0.0, 0.0, 0.0, 0.0, 0.0, 0.0, 0.0, 0.0, 0.0, 0.0, 0.0, 0.0, 0.0, 0.0, 0.0, 0.0, 0.0, 0.0, 0.0, 0.0, 0.0, 0.0, 0.0, 0.0, 0.0, 0.0, 0.0, 0.0, 0.0, 0.0, 0.0, 0.0, 0.0, 0.0, 0.0, 0.0, 0.0, 0.0, 0.0, 0.0, 0.0, 0.0, 0.0, 0.0, 0.0, 0.0, 0.0, 0.0, 0.0, 0.0, 0.0, 0.0, 0.0, 0.0, 0.0, 0.0, 0.0, 0.0, 0.0, 0.0, 0.0, 0.0, 0.0, 0.0, 0.0, 0.0, 0.0, 0.0, 0.0, 0.0, 0.0, 0.0, 0.0, 0.0, 0.0, 0.0, 0.0, 0.0, 0.0, 0.0, 0.0, 0.0, 0.0, 0.0, 0.0, 0.0, 0.0, 0.0, 0.0, 0.0, 0.0, 0.0, 0.0, 0.0, 0.0, 0.0, 0.0, 0.0, 0.0, 0.0, 0.0, 0.0, 0.0, 0.0, 0.0, 0.0, 0.0, 0.0, 0.0, 0.0, 0.0, 0.0, 0.0, 0.0, 0.0, 0.0, 0.0, 0.0, 0.0, 0.0, 0.0, 0.0, 0.0, 0.0, 0.0, 0.0, 0.0, 0.0, 0.0, 0.0, 0.0, 0.0, 0.0, 0.0, 0.0, 0.0, 0.0, 0.0, 0.0, 0.0, 0.0, 0.0, 0.0, 0.0, 0.0, 0.0, 0.0, 0.0, 0.0, 0.0, 0.0, 0.0, 0.0, 0.0, 0.0, 0.0, 0.0, 0.0, 0.0, 0.0, 0.0, 0.0, 0.0, 0.0, 0.0, 0.0, 0.0, 0.0, 0.0, 0.0, 0.0, 0.0, 0.0, 0.0, 0.0, 0.0, 0.0, 0.0, 0.0, 0.0, 0.0, 0.0, 0.0, 0.0, 0.0, 0.0, 0.0, 0.0, 0.0, 0.0, 0.0, 0.0, 0.0, 0.0, 0.0, 0.0, 0.0, 0.0, 0.0, 0.0, 0.0, 0.0, 0.0, 0.0, 0.0, 0.0, 0.0, 0.0, 0.0, 0.0, 0.0, 0.0, 0.0, 0.0, 0.0, 0.0, 0.0, 0.0, 0.0, 0.0, 0.0, 0.0, 0.0, 0.0, 0.0, 0.0, 0.0, 0.0, 0.0, 0.0, 0.0, 0.0, 0.0, 0.0, 0.0, 0.0, 0.0, 0.0, 0.0, 0.0, 0.0, 0.0, 0.0, 0.0, 0.0, 0.0, 0.0, 0.0, 0.0, 0.0, 0.0, 0.0, 0.0, 0.0, 0.0, 0.0, 0.0, 0.0, 0.0, 0.0, 0.0, 0.0, 0.0, 0.0, 0.0, 0.0, 0.0, 0.0, 0.0, 0.0, 0.0, 0.0, 0.0, 0.0, 0.0, 0.0, 0.0, 0.0, 0.0, 0.0, 0.0, 0.0, 0.0, 0.0, 0.0, 0.0, 0.0, 0.0, 0.0, 0.0, 0.0, 0.0, 0.0, 0.0, 0.0, 0.0, 0.0, 0.0, 0.0, 0.0, 0.0, 0.0, 0.0, 0.0, 0.0, 0.0, 0.0, 0.0, 0.0, 0.0, 0.0, 0.0, 0.0, 0.0, 0.0, 0.0, 0.0, 0.0, 0.0, 0.0, 0.0, 0.0, 0.0, 0.0, 0.0, 0.0, 0.0, 0.0, 0.0, 0.0, 0.0, 0.0, 0.0, 0.0, 0.0, 0.0, 0.0, 0.0, 0.0, 0.0, 0.0, 0.0, 0.0, 0.0, 0.0, 0.0, 0.0, 0.0, 0.0, 0.0, 0.0, 0.0, 0.0, 0.0, 0.0, 0.0, 0.0, 0.0, 0.0, 0.0, 0.0, 0.0, 0.0, 0.0, 0.0, 0.0, 0.0, 0.0, 0.0, 0.0, 0.0, 0.0, 0.0, 0.0, 0.0, 0.0, 0.0, 0.0, 0.0, 0.0, 0.0, 0.0, 0.0, 0.0, 0.0, 0.0, 0.0, 0.0, 0.0, 0.0, 0.0, 0.0, 0.0, 0.0, 0.0, 0.0, 0.0, 0.0, 0.0, 0.0, 0.0, 0.0, 0.0, 0.0, 0.0, 0.0, 0.0, 0.0, 0.0, 0.0, 0.0, 0.0, 0.0, 0.0, 0.0, 0.0, 0.0, 0.0, 0.0, 0.0, 0.0, 0.0, 0.0, 0.0, 0.0, 0.0, 0.0, 0.0, 0.0, 0.0, 0.0, 0.0, 0.0, 0.0, 0.0, 0.0, 0.0, 0.0, 0.0, 0.0, 0.0, 0.0, 0.0, 0.0, 0.0, 0.0, 0.0, 0.0, 0.0, 0.0, 0.0, 0.0, 0.0, 0.0, 0.0, 0.0, 0.0, 0.0, 0.0, 0.0, 0.0, 0.0, 0.0, 0.0, 0.0, 0.0, 0.0, 0.0, 0.0, 0.0, 0.0, 0.0, 0.0, 0.0, 0.0, 0.0, 0.0, 0.0, 0.0, 0.0, 0.0, 0.0, 0.0, 0.0, 0.0, 0.0, 0.0, 0.0, 0.0, 0.0, 0.0, 0.0, 0.0, 0.0, 0.0, 0.0, 0.0, 0.0, 0.0, 0.0, 0.0, 0.0, 0.0, 0.0, 0.0, 0.0, 0.0, 0.0, 0.0, 0.0, 0.0, 0.0, 0.0, 0.0, 0.0, 0.0, 0.0, 0.0, 0.0, 0.0, 0.0, 0.0, 0.0, 0.0, 0.0, 0.0, 0.0, 0.0, 0.0, 0.0, 0.0, 0.0, 0.0, 0.0, 0.0, 0.0, 0.0, 0.0, 0.0, 0.0, 0.0, 0.0, 0.0, 0.0, 0.0, 0.0, 0.0, 0.0, 0.0, 0.0, 0.0, 0.0, 0.0, 0.0, 0.0, 0.0, 0.0, 0.0, 0.0, 0.0, 0.0, 0.0, 0.0, 0.0, 0.0, 0.0, 0.0, 0.0, 0.0, 0.0, 0.0, 0.0, 0.0, 0.0, 0.0, 0.0, 0.0, 0.0, 0.0, 0.0, 0.0, 0.0, 0.0, 0.0, 0.0, 0.0, 0.0, 0.0, 0.0, 0.0, 0.0, 0.0, 0.0, 0.0, 0.0, 0.0, 0.0, 0.0, 0.0, 0.0, 0.0, 0.0, 0.0, 0.0, 0.0, 0.0, 0.0, 0.0, 0.0, 0.0, 0.0, 0.0, 0.0, 0.0, 0.0, 0.0, 0.7922, 0.5756, 0.2114, 0.5752, 0.2116, 0.3803, 0.7923, 0.3807, 0.9875, 0.01579, 0.9873, 0.3077, 0.9873, 0.3809, 0.7923, 0.3807, 0.7926, 0.01564, 0.7926, 0.01564, 0.7923, 0.3807, 0.2116, 0.3803, 0.2118, 0.01521, 0.2118, 0.01521, 0.2116, 0.3803, 0.01665, 0.3801, 0.0167, 0.3069, 0.01692, 0.01507, 0.9999, 7.088e-05, 0.9999, 0.5026, 7.097e-05, 0.5026, 7.088e-05, 7.117e-05, 0.6778, 0.4148, 0.6778, 0.5852, 0.1704, 0.5852, 0.1704, 0.4148, 0.0, 0.0, 0.0, 0.0, 0.0, 0.0, 0.0, 0.0, 0.6778, 0.4148, 0.6778, 9.211e-05, 0.8481, 9.208e-05, 0.8481, 0.4148, 0.6778, 0.5852, 0.6778, 0.9999, 0.1704, 0.9999, 0.1704, 0.5852, 9.221e-05, 0.4148, 9.208e-05, 9.218e-05, 0.1704, 9.214e-05, 0.1704, 0.4148, 0.6778, 9.211e-05, 0.6778, 0.4148, 0.1704, 0.4148, 0.1704, 9.214e-05, 0.7922, 0.5756, 0.7921, 0.6488, 0.2114, 0.6484, 0.2114, 0.5752, 0.0, 0.0, 0.0, 0.0, 0.0, 0.0, 0.0, 0.0, 0.0, 0.0, 0.0, 0.0, 0.0, 0.0, 0.0, 0.0, 0.0, 0.0, 0.0, 0.0, 0.0, 0.0, 0.0, 0.0, 0.0, 0.0, 0.0, 0.0, 0.0, 0.0, 0.0, 0.0, 0.0, 0.0, 0.0, 0.0, 0.0, 0.0, 0.0, 0.0, 0.0, 0.0, 0.0, 0.0, 0.0, 0.0, 0.0, 0.0, 0.0, 0.0, 0.0, 0.0, 0.0, 0.0, 0.0, 0.0, 0.0, 0.0, 0.0, 0.0, 0.0, 0.0, 0.0, 0.0, 0.0, 0.0, 0.0, 0.0, 0.0, 0.0, 0.0, 0.0, 0.0, 0.0, 0.0, 0.0, 0.0, 0.0, 0.0, 0.0, 0.0, 0.0, 0.0, 0.0, 0.0, 0.0, 0.0, 0.0, 0.0, 0.0, 0.0, 0.0, 0.0, 0.0, 0.0, 0.0, 0.0, 0.0, 0.0, 0.0, 0.0, 0.0, 0.0, 0.0, 0.0, 0.0, 0.0, 0.0, 0.0, 0.0, 0.0, 0.0, 0.0, 0.0, 0.0, 0.0, 0.0, 0.0, 0.0, 0.0, 0.0, 0.0, 0.0, 0.0, 0.0, 0.0, 0.0, 0.0, 0.0, 0.0, 0.0, 0.0, 0.0, 0.0, 0.0, 0.0, 0.0, 0.0, 0.0, 0.0, 0.0, 0.0, 0.0, 0.0, 0.0, 0.0, 0.0, 0.0, 0.0, 0.0, 0.0, 0.0, 0.0, 0.0, 0.0, 0.0, 0.0, 0.0, 0.0, 0.0, 0.0, 0.0, 0.0, 0.0, 0.0, 0.0, 0.0, 0.0, 0.0, 0.0, 0.0, 0.0, 0.0, 0.0, 0.0, 0.0, 0.0, 0.0, 0.0, 0.0, 0.0, 0.0, 0.0, 0.0, 0.0, 0.0, 0.0, 0.0, 0.0, 0.0, 0.0, 0.0, 0.0, 0.0, 0.0, 0.0, 0.0, 0.0, 0.0, 0.0, 0.0, 0.0, 0.0, 0.0, 0.0, 0.0, 0.0, 0.0, 0.0, 0.0, 0.0, 0.0, 0.0, 0.0, 0.0, 0.0, 0.0, 0.0, 0.0, 0.0, 0.0, 0.0, 0.0, 0.0, 0.0, 0.0, 0.0, 0.0, 0.0, 0.0, 0.0, 0.0, 0.0, 0.0, 0.0, 0.0, 0.0, 0.0, 0.0, 0.0, 0.0, 0.0, 0.0, 0.0, 0.0, 0.0, 0.0, 0.0, 0.0, 0.0, 0.0, 0.0, 0.0, 0.0, 0.0, 0.0, 0.0, 0.0, 0.0, 0.0, 0.0, 0.0, 0.0, 0.0, 0.0, 0.0, 0.0, 0.0, 0.0, 0.0, 0.0, 0.0, 0.0, 0.0, 0.0, 0.0, 0.0, 0.0, 0.0, 0.0, 0.0, 0.0, 0.0, 0.0, 0.0, 0.0, 0.0, 0.0, 0.0, 0.0, 0.0, 0.0, 0.0, 0.0, 0.0, 0.0, 0.0, 0.0, 0.0, 0.0, 0.0, 0.0, 0.0, 0.0, 0.0, 0.0, 0.0, 0.0, 0.0, 0.0, 0.0, 0.0, 0.0, 0.0, 0.0, 0.0, 0.0, 0.0, 0.0, 0.0, 0.0, 0.0, 0.0, 0.0, 0.0, 0.0, 0.0, 0.0, 0.0, 0.0, 0.0, 0.0, 0.0, 0.0, 0.0, 0.0, 0.0, 0.0, 0.0, 0.0, 0.0, 0.0, 0.0, 0.0, 0.0, 0.0, 0.0, 0.0, 0.0, 0.0, 0.0, 0.0, 0.0, 0.0, 0.0, 0.0, 0.0, 0.0, 0.0, 0.0, 0.0, 0.0, 0.0, 0.0, 0.0, 0.0, 0.0, 0.0, 0.0, 0.0, 0.0, 0.0, 0.0, 0.0, 0.0, 0.0, 0.0, 0.0, 0.0, 0.0, 0.0, 0.0, 0.0, 0.0, 0.0, 0.0, 0.0, 0.0, 0.0, 0.0, 0.0, 0.0, 0.0, 0.0, 0.0, 0.0, 0.0, 0.0, 0.0, 0.0, 0.0, 0.0, 0.0, 0.0, 0.0, 0.0, 0.0, 0.0, 0.0, 0.0, 0.0, 0.0, 0.0, 0.0, 0.0, 0.0, 0.0, 0.0, 0.0, 0.0, 0.0, 0.0, 0.0, 0.0, 0.0, 0.0, 0.0, 0.0, 0.0, 0.0, 0.0, 0.0, 0.0, 0.0, 0.0, 0.0, 0.0, 0.0, 0.0, 0.0, 0.0, 0.0, 0.0, 0.0, 0.0, 0.0, 0.0, 0.0, 0.0, 0.0, 0.0, 0.0, 0.0, 0.0, 0.0, 0.0, 0.0, 0.0, 0.0, 0.0, 0.0, 0.0, 0.0, 0.0, 0.0, 0.0, 0.0, 0.0, 0.0, 0.0, 0.0, 0.0, 0.0, 0.0, 0.0, 0.0, 0.0, 0.0, 0.0, 0.0, 0.0, 0.0, 0.0, 0.0, 0.0, 0.0, 0.0, 0.0, 0.0, 0.0, 0.0, 0.0, 0.0, 0.0, 0.0, 0.0, 0.0, 0.0, 0.0, 0.0, 0.0, 0.0, 0.0, 0.0, 0.0, 0.0, 0.0, 0.0, 0.0, 0.0, 0.0, 0.0])
me_cube_001.materials.append(mat_foot)
me_cube_001.materials.append(mat_leg)
me_cube_001.materials.append(mat_arm)
me_cube_001.materials.append(mat_torso)
me_cube_001.materials.append(mat_face)
me_cube_001.materials.append(mat_hair)
me_cube_001.use_remesh_preserve_volume = False
me_cube_001.use_remesh_preserve_attributes = False
me_cube_001.use_mirror_vertex_groups = False
me_cube_001.update()
arm_armature_001 = bpy.data.armatures.new('Armature.001')  # bones are not reproduced

# ---- objects
ob_lamp = bpy.data.objects.new('Lamp', light_lamp)
ob_camera = bpy.data.objects.new('Camera', cam_camera)
ob_cube = bpy.data.objects.new('Cube', me_cube)
ob_character_layer3_skinned_with_v2 = bpy.data.objects.new('character_layer3_skinned_with_v2', me_cube_001)
ob_armature_v2_layer6 = bpy.data.objects.new('Armature_v2_layer6', arm_armature_001)

# ---- transforms, parenting, visibility, modifiers, constraints
ob_lamp.location = (4.076, 1.005, 5.904)
ob_lamp.rotation_euler = (0.6503, 0.05522, 1.866)
ob_lamp.lock_rotations_4d = False
ob_lamp.empty_display_type = 'ARROWS'
ob_lamp.color = (0.0, 0.0, 0.0, 0.0)
ob_lamp.lineart.crease_threshold = 0.0
ob_camera.location = (7.481, -6.508, 5.344)
ob_camera.rotation_euler = (1.109, 0.01082, 0.8149)
ob_camera.lock_rotations_4d = False
ob_camera.empty_display_type = 'ARROWS'
ob_camera.color = (0.0, 0.0, 0.0, 0.0)
ob_camera.display_type = 'WIRE'
ob_camera.lineart.crease_threshold = 0.0
ob_cube.location = (2.158, -0.1934, 3.467)
ob_cube.rotation_euler = (1.156, -0.0, 0.0)
ob_cube.scale = (0.5, 0.5, 0.5)
ob_cube.lineart.crease_threshold = 0.0
ob_character_layer3_skinned_with_v2.parent = ob_armature_v2_layer6
ob_character_layer3_skinned_with_v2.matrix_parent_inverse = Matrix(((1.0, 0.0, 0.0, -0.8819), (0.0, 1.0, 0.0, 1.022), (0.0, 0.0, 1.0, -4.047), (0.0, 0.0, 0.0, 1.0)))
ob_character_layer3_skinned_with_v2.location = (0.4694, -0.899, 2.515)
ob_character_layer3_skinned_with_v2.rotation_euler = (1.571, -0.0, 0.0)
ob_character_layer3_skinned_with_v2.scale = (0.1408, 0.1484, 0.2649)
ob_character_layer3_skinned_with_v2.lock_rotations_4d = False
ob_character_layer3_skinned_with_v2.empty_display_type = 'ARROWS'
ob_character_layer3_skinned_with_v2.lineart.crease_threshold = 0.0
_vg = ob_character_layer3_skinned_with_v2.vertex_groups.new(name='torso')
_vg.add([276, 277, 278, 279, 284, 285, 286, 287, 288, 289, 290, 291], 1.0, 'REPLACE')
_vg = ob_character_layer3_skinned_with_v2.vertex_groups.new(name='head')
_vg.add([276, 277, 278, 279, 280, 281, 282, 283, 292, 293], 1.0, 'REPLACE')
_vg = ob_character_layer3_skinned_with_v2.vertex_groups.new(name='arm.R')
for _i, _w in zip([74, 75, 76, 77, 78, 79, 80, 81, 82, 83, 84, 85, 86, 87, 88, 89, 90, 91, 92, 93, 94, 95, 96, 97, 98, 99, 100, 101, 102, 103, 104, 105, 106, 107, 108, 109, 110, 111, 112, 113, 114, 115, 116, 117, 118, 119, 120, 121, 122, 123, 124, 125, 126, 127, 128, 129, 130, 131, 132, 133, 134, 135, 136, 137], [1.0, 1.0, 1.0, 1.0, 1.0, 1.0, 1.0, 1.0, 1.0, 1.0, 1.0, 1.0, 1.0, 1.0, 1.0, 1.0, 1.0, 1.0, 1.0, 1.0, 1.0, 1.0, 1.0, 1.0, 1.0, 1.0, 1.0, 1.0, 1.0, 1.0, 1.0, 1.0, 1.0, 1.0, 1.0, 1.0, 1.0, 1.0, 1.0, 1.0, 1.0, 1.0, 1.0, 1.0, 1.0, 1.0, 1.0, 1.0, 1.0, 1.0, 1.0, 1.0, 1.0, 1.0, 1.0, 1.0, 1.0, 1.0, 1.0, 1.0, 1.0, 1.0, 1.0, 1.0]): _vg.add([_i], _w, 'REPLACE')
_vg = ob_character_layer3_skinned_with_v2.vertex_groups.new(name='arm.L')
for _i, _w in zip([138, 139, 140, 141, 142, 143, 144, 145, 146, 147, 148, 149, 150, 151, 152, 153, 154, 155, 156, 157, 158, 159, 160, 161, 162, 163, 164, 165, 166, 167, 168, 169, 170, 171, 172, 173, 174, 175, 176, 177, 178, 179, 180, 181, 182, 183, 184, 185, 186, 187, 188, 189, 190, 191, 192, 193, 194, 195, 196, 197, 198, 199, 200, 201], [1.0, 1.0, 1.0, 1.0, 1.0, 1.0, 1.0, 1.0, 1.0, 1.0, 1.0, 1.0, 1.0, 1.0, 1.0, 1.0, 1.0, 1.0, 1.0, 1.0, 1.0, 1.0, 1.0, 1.0, 1.0, 1.0, 1.0, 1.0, 1.0, 1.0, 1.0, 1.0, 1.0, 1.0, 1.0, 1.0, 1.0, 1.0, 1.0, 1.0, 1.0, 1.0, 1.0, 1.0, 1.0, 1.0, 1.0, 1.0, 1.0, 1.0, 1.0, 1.0, 1.0, 1.0, 1.0, 1.0, 1.0, 1.0, 1.0, 1.0, 1.0, 1.0, 1.0, 1.0]): _vg.add([_i], _w, 'REPLACE')
_vg = ob_character_layer3_skinned_with_v2.vertex_groups.new(name='leg.L')
_vg = ob_character_layer3_skinned_with_v2.vertex_groups.new(name='leg.R')
_vg = ob_character_layer3_skinned_with_v2.vertex_groups.new(name='upperLeg.R')
_vg.add([1, 3, 5, 7, 9, 11, 13, 15, 17, 19, 21, 23, 25, 27, 29, 31, 33, 35, 37, 39, 41, 43, 45, 47, 49, 51, 53, 55, 57, 59, 61, 63, 294, 295, 296, 297, 298, 299, 300, 301, 302, 303, 304, 305, 306, 307, 308, 309, 310, 311, 312, 313, 314, 315, 316, 317, 318, 319, 320, 321, 322, 323, 324, 325], 1.0, 'REPLACE')
_vg = ob_character_layer3_skinned_with_v2.vertex_groups.new(name='lowerleg.R')
_vg.add([0, 2, 4, 6, 8, 10, 12, 14, 16, 18, 20, 22, 24, 26, 28, 30, 32, 34, 36, 38, 40, 42, 44, 46, 48, 50, 52, 54, 56, 58, 60, 62, 64, 65, 66, 67, 68, 69, 70, 71, 72, 73, 294, 295, 296, 297, 298, 299, 300, 301, 302, 303, 304, 305, 306, 307, 308, 309, 310, 311, 312, 313, 314, 315, 316, 317, 318, 319, 320, 321, 322, 323, 324, 325], 1.0, 'REPLACE')
_vg = ob_character_layer3_skinned_with_v2.vertex_groups.new(name='upperLeg,.L')
_vg.add([203, 205, 207, 209, 211, 213, 215, 217, 219, 221, 223, 225, 227, 229, 231, 233, 235, 237, 239, 241, 243, 245, 247, 249, 251, 253, 255, 257, 259, 261, 263, 265, 326, 327, 328, 329, 330, 331, 332, 333, 334, 335, 336, 337, 338, 339, 340, 341, 342, 343, 344, 345, 346, 347, 348, 349, 350, 351, 352, 353, 354, 355, 356, 357], 1.0, 'REPLACE')
_vg = ob_character_layer3_skinned_with_v2.vertex_groups.new(name='lowerleg.L')
_vg.add([202, 204, 206, 208, 210, 212, 214, 216, 218, 220, 222, 224, 226, 228, 230, 232, 234, 236, 238, 240, 242, 244, 246, 248, 250, 252, 254, 256, 258, 260, 262, 264, 266, 267, 268, 269, 270, 271, 272, 273, 274, 275, 326, 327, 328, 329, 330, 331, 332, 333, 334, 335, 336, 337, 338, 339, 340, 341, 342, 343, 344, 345, 346, 347, 348, 349, 350, 351, 352, 353, 354, 355, 356, 357], 1.0, 'REPLACE')
_m = ob_character_layer3_skinned_with_v2.modifiers.new('Armature', 'ARMATURE')
_m.object = ob_armature_v2_layer6
ob_armature_v2_layer6.location = (0.8819, -1.022, 4.047)
ob_armature_v2_layer6.show_in_front = True
ob_armature_v2_layer6.lineart.crease_threshold = 0.0

# ---- collection membership
col_collection_1.objects.link(ob_lamp)
col_collection_1.objects.link(ob_camera)
col_collection_2.objects.link(ob_cube)
col_collection_3.objects.link(ob_character_layer3_skinned_with_v2)
col_collection_11.objects.link(ob_armature_v2_layer6)

# ---- scene / render settings (as saved in the file)
scene.camera = ob_camera
scene.frame_start = 1; scene.frame_end = 12; scene.frame_set(8)
scene.render.engine = 'CYCLES'
scene.render.resolution_percentage = 50
scene.render.fps = 34
scene.render.dither_intensity = 0.0
scene.cycles.use_denoising = False
scene.cycles.samples = 10
scene.cycles.sampling_pattern = 'TABULATED_SOBOL'
scene.cycles.light_sampling_threshold = 0.0
scene.cycles.use_adaptive_sampling = False
scene.cycles.use_light_tree = False
scene.cycles.blur_glossy = 0.0
scene.cycles.pixel_filter_type = 'GAUSSIAN'
scene.cycles.sample_clamp_indirect = 0.0
scene.view_settings.view_transform = 'Standard'
bpy.context.view_layer.update()
